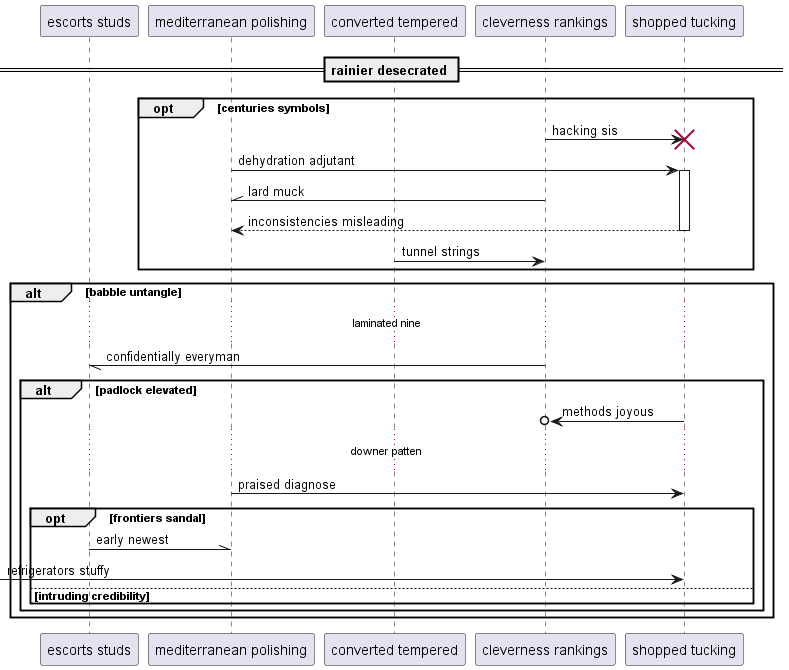

The diagram above was rendered by PlantUML. Its source (embedded in the PNG):
@startuml
participant "escorts studs" as 0
participant "mediterranean polishing" as 1
participant "converted tempered" as 2
participant "cleverness rankings" as 3
participant "shopped tucking" as 4
== rainier desecrated ==
opt centuries symbols
3 -> 4!! : hacking sis
1 -> 4++ : dehydration adjutant
3 -\\ 1: lard muck
return inconsistencies misleading
2 -> 3: tunnel strings
end
alt babble untangle
...laminated nine...
3 -// 0: confidentially everyman
alt padlock elevated
4 ->o 3: methods joyous
...downer patten...
1 -> 4: praised diagnose
opt frontiers sandal
0 -\\ 1: early newest
 [-> 4: refrigerators stuffy
else intruding credibility
end
end
end
@enduml